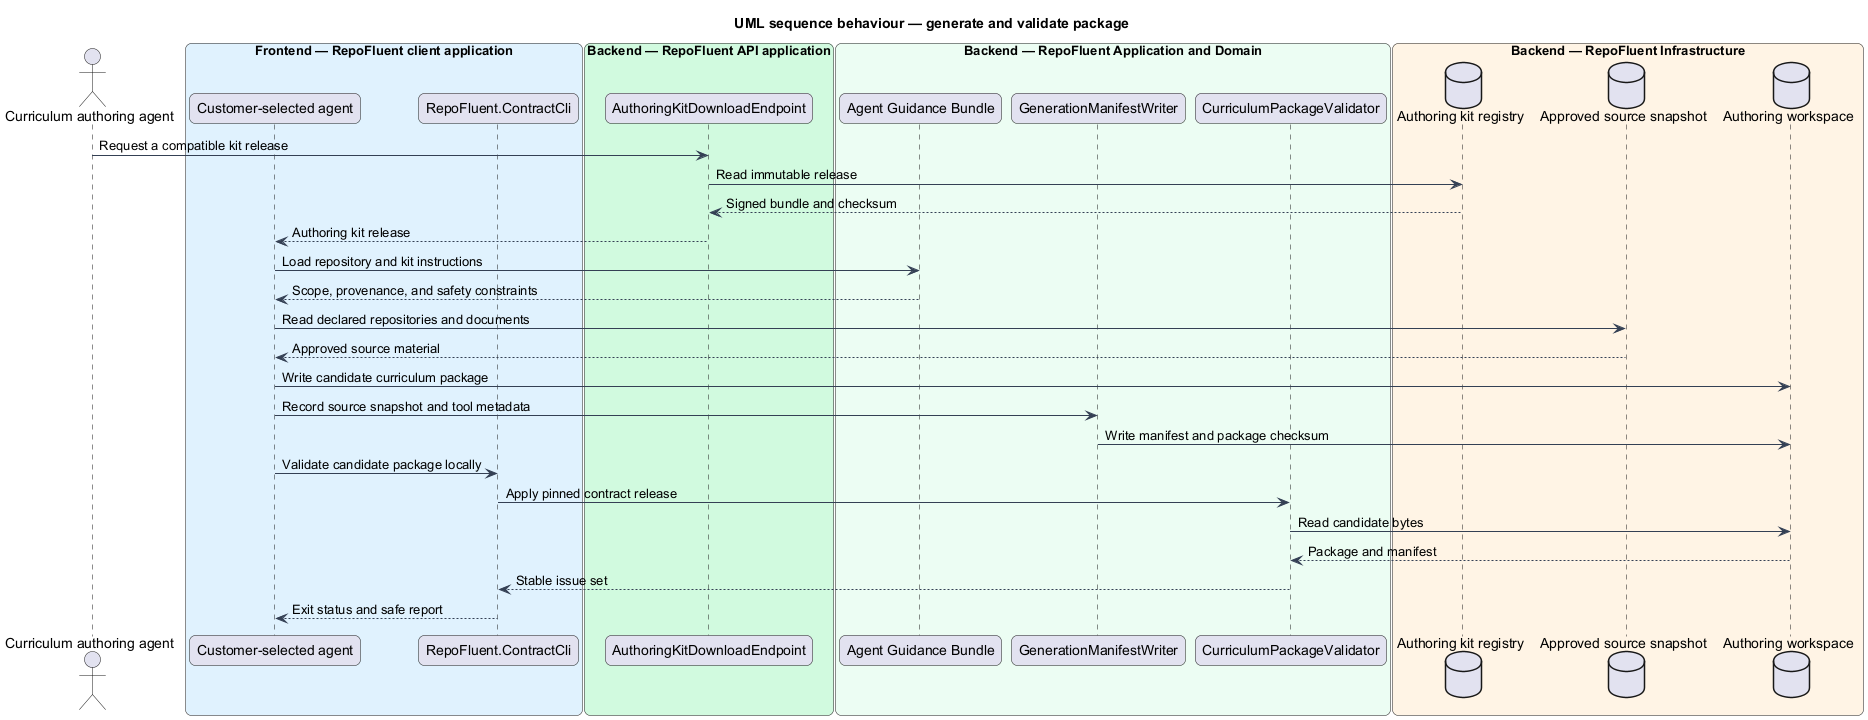

The diagram above was rendered by PlantUML. Its source (embedded in the PNG):
@startuml
title UML sequence behaviour — generate and validate package
skinparam backgroundColor #FFFFFF
skinparam shadowing false
skinparam roundcorner 12
skinparam defaultFontName Arial
skinparam ArrowColor #344054
skinparam rectangle {
  BorderColor #344054
  FontColor #101828
}
skinparam package {
  BorderColor #667085
  FontColor #101828
  BackgroundColor #F9FAFB
}
actor "Curriculum authoring agent" as actor
box "Frontend — RepoFluent client application" #E0F2FE
  participant "Customer-selected agent" as agent
  participant "RepoFluent.ContractCli" as cli
end box
box "Backend — RepoFluent API application" #D1FADF
  participant "AuthoringKitDownloadEndpoint" as download
end box
box "Backend — RepoFluent Application and Domain" #ECFDF3
  participant "Agent Guidance Bundle" as guidance
  participant "GenerationManifestWriter" as manifest
  participant "CurriculumPackageValidator" as validator
end box
box "Backend — RepoFluent Infrastructure" #FFF4E5
  database "Authoring kit registry" as registry
  database "Approved source snapshot" as source
  database "Authoring workspace" as workspace
end box
actor -> download : Request a compatible kit release
download -> registry : Read immutable release
registry --> download : Signed bundle and checksum
download --> agent : Authoring kit release
agent -> guidance : Load repository and kit instructions
guidance --> agent : Scope, provenance, and safety constraints
agent -> source : Read declared repositories and documents
source --> agent : Approved source material
agent -> workspace : Write candidate curriculum package
agent -> manifest : Record source snapshot and tool metadata
manifest -> workspace : Write manifest and package checksum
agent -> cli : Validate candidate package locally
cli -> validator : Apply pinned contract release
validator -> workspace : Read candidate bytes
workspace --> validator : Package and manifest
validator --> cli : Stable issue set
cli --> agent : Exit status and safe report
@enduml